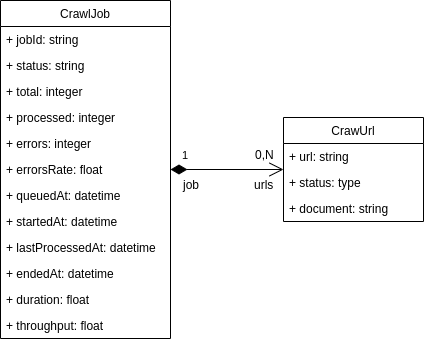

The diagram above was exported from draw.io. Its source (the exported page's mxGraphModel, read from the mxfile embedded in the PNG):
<mxGraphModel dx="1233" dy="617" grid="1" gridSize="10" guides="1" tooltips="1" connect="1" arrows="1" fold="1" page="1" pageScale="1" pageWidth="827" pageHeight="1169" math="0" shadow="0">
  <root>
    <mxCell id="0" />
    <mxCell id="1" parent="0" />
    <mxCell id="YhC3FO2TvZ0OFFv901i4-2" value="CrawUrl" style="swimlane;fontStyle=0;childLayout=stackLayout;horizontal=1;startSize=26;fillColor=none;horizontalStack=0;resizeParent=1;resizeParentMax=0;resizeLast=0;collapsible=1;marginBottom=0;" parent="1" vertex="1">
      <mxGeometry x="413" y="277" width="140" height="104" as="geometry" />
    </mxCell>
    <mxCell id="YhC3FO2TvZ0OFFv901i4-3" value="+ url: string" style="text;strokeColor=none;fillColor=none;align=left;verticalAlign=top;spacingLeft=4;spacingRight=4;overflow=hidden;rotatable=0;points=[[0,0.5],[1,0.5]];portConstraint=eastwest;" parent="YhC3FO2TvZ0OFFv901i4-2" vertex="1">
      <mxGeometry y="26" width="140" height="26" as="geometry" />
    </mxCell>
    <mxCell id="YhC3FO2TvZ0OFFv901i4-4" value="+ status: type" style="text;strokeColor=none;fillColor=none;align=left;verticalAlign=top;spacingLeft=4;spacingRight=4;overflow=hidden;rotatable=0;points=[[0,0.5],[1,0.5]];portConstraint=eastwest;" parent="YhC3FO2TvZ0OFFv901i4-2" vertex="1">
      <mxGeometry y="52" width="140" height="26" as="geometry" />
    </mxCell>
    <mxCell id="YhC3FO2TvZ0OFFv901i4-5" value="+ document: string" style="text;strokeColor=none;fillColor=none;align=left;verticalAlign=top;spacingLeft=4;spacingRight=4;overflow=hidden;rotatable=0;points=[[0,0.5],[1,0.5]];portConstraint=eastwest;" parent="YhC3FO2TvZ0OFFv901i4-2" vertex="1">
      <mxGeometry y="78" width="140" height="26" as="geometry" />
    </mxCell>
    <mxCell id="YhC3FO2TvZ0OFFv901i4-6" value="CrawlJob" style="swimlane;fontStyle=0;childLayout=stackLayout;horizontal=1;startSize=26;fillColor=none;horizontalStack=0;resizeParent=1;resizeParentMax=0;resizeLast=0;collapsible=1;marginBottom=0;" parent="1" vertex="1">
      <mxGeometry x="130" y="160" width="170" height="338" as="geometry" />
    </mxCell>
    <mxCell id="YhC3FO2TvZ0OFFv901i4-7" value="+ jobId: string" style="text;strokeColor=none;fillColor=none;align=left;verticalAlign=top;spacingLeft=4;spacingRight=4;overflow=hidden;rotatable=0;points=[[0,0.5],[1,0.5]];portConstraint=eastwest;" parent="YhC3FO2TvZ0OFFv901i4-6" vertex="1">
      <mxGeometry y="26" width="170" height="26" as="geometry" />
    </mxCell>
    <mxCell id="YhC3FO2TvZ0OFFv901i4-8" value="+ status: string" style="text;strokeColor=none;fillColor=none;align=left;verticalAlign=top;spacingLeft=4;spacingRight=4;overflow=hidden;rotatable=0;points=[[0,0.5],[1,0.5]];portConstraint=eastwest;" parent="YhC3FO2TvZ0OFFv901i4-6" vertex="1">
      <mxGeometry y="52" width="170" height="26" as="geometry" />
    </mxCell>
    <mxCell id="YhC3FO2TvZ0OFFv901i4-9" value="+ total: integer" style="text;strokeColor=none;fillColor=none;align=left;verticalAlign=top;spacingLeft=4;spacingRight=4;overflow=hidden;rotatable=0;points=[[0,0.5],[1,0.5]];portConstraint=eastwest;" parent="YhC3FO2TvZ0OFFv901i4-6" vertex="1">
      <mxGeometry y="78" width="170" height="26" as="geometry" />
    </mxCell>
    <mxCell id="YhC3FO2TvZ0OFFv901i4-15" value="+ processed: integer" style="text;strokeColor=none;fillColor=none;align=left;verticalAlign=top;spacingLeft=4;spacingRight=4;overflow=hidden;rotatable=0;points=[[0,0.5],[1,0.5]];portConstraint=eastwest;" parent="YhC3FO2TvZ0OFFv901i4-6" vertex="1">
      <mxGeometry y="104" width="170" height="26" as="geometry" />
    </mxCell>
    <mxCell id="YhC3FO2TvZ0OFFv901i4-16" value="+ errors: integer" style="text;strokeColor=none;fillColor=none;align=left;verticalAlign=top;spacingLeft=4;spacingRight=4;overflow=hidden;rotatable=0;points=[[0,0.5],[1,0.5]];portConstraint=eastwest;" parent="YhC3FO2TvZ0OFFv901i4-6" vertex="1">
      <mxGeometry y="130" width="170" height="26" as="geometry" />
    </mxCell>
    <mxCell id="YhC3FO2TvZ0OFFv901i4-17" value="+ errorsRate: float" style="text;strokeColor=none;fillColor=none;align=left;verticalAlign=top;spacingLeft=4;spacingRight=4;overflow=hidden;rotatable=0;points=[[0,0.5],[1,0.5]];portConstraint=eastwest;" parent="YhC3FO2TvZ0OFFv901i4-6" vertex="1">
      <mxGeometry y="156" width="170" height="26" as="geometry" />
    </mxCell>
    <mxCell id="YhC3FO2TvZ0OFFv901i4-18" value="+ queuedAt: datetime" style="text;strokeColor=none;fillColor=none;align=left;verticalAlign=top;spacingLeft=4;spacingRight=4;overflow=hidden;rotatable=0;points=[[0,0.5],[1,0.5]];portConstraint=eastwest;" parent="YhC3FO2TvZ0OFFv901i4-6" vertex="1">
      <mxGeometry y="182" width="170" height="26" as="geometry" />
    </mxCell>
    <mxCell id="YhC3FO2TvZ0OFFv901i4-19" value="+ startedAt: datetime" style="text;strokeColor=none;fillColor=none;align=left;verticalAlign=top;spacingLeft=4;spacingRight=4;overflow=hidden;rotatable=0;points=[[0,0.5],[1,0.5]];portConstraint=eastwest;" parent="YhC3FO2TvZ0OFFv901i4-6" vertex="1">
      <mxGeometry y="208" width="170" height="26" as="geometry" />
    </mxCell>
    <mxCell id="YhC3FO2TvZ0OFFv901i4-20" value="+ lastProcessedAt: datetime" style="text;strokeColor=none;fillColor=none;align=left;verticalAlign=top;spacingLeft=4;spacingRight=4;overflow=hidden;rotatable=0;points=[[0,0.5],[1,0.5]];portConstraint=eastwest;" parent="YhC3FO2TvZ0OFFv901i4-6" vertex="1">
      <mxGeometry y="234" width="170" height="26" as="geometry" />
    </mxCell>
    <mxCell id="YhC3FO2TvZ0OFFv901i4-21" value="+ endedAt: datetime" style="text;strokeColor=none;fillColor=none;align=left;verticalAlign=top;spacingLeft=4;spacingRight=4;overflow=hidden;rotatable=0;points=[[0,0.5],[1,0.5]];portConstraint=eastwest;" parent="YhC3FO2TvZ0OFFv901i4-6" vertex="1">
      <mxGeometry y="260" width="170" height="26" as="geometry" />
    </mxCell>
    <mxCell id="YhC3FO2TvZ0OFFv901i4-22" value="+ duration: float" style="text;strokeColor=none;fillColor=none;align=left;verticalAlign=top;spacingLeft=4;spacingRight=4;overflow=hidden;rotatable=0;points=[[0,0.5],[1,0.5]];portConstraint=eastwest;" parent="YhC3FO2TvZ0OFFv901i4-6" vertex="1">
      <mxGeometry y="286" width="170" height="26" as="geometry" />
    </mxCell>
    <mxCell id="k28JlIT2bOnKe8jcd-Jn-1" value="+ throughput: float" style="text;strokeColor=none;fillColor=none;align=left;verticalAlign=top;spacingLeft=4;spacingRight=4;overflow=hidden;rotatable=0;points=[[0,0.5],[1,0.5]];portConstraint=eastwest;" vertex="1" parent="YhC3FO2TvZ0OFFv901i4-6">
      <mxGeometry y="312" width="170" height="26" as="geometry" />
    </mxCell>
    <mxCell id="YhC3FO2TvZ0OFFv901i4-23" value="1" style="endArrow=open;html=1;endSize=12;startArrow=diamondThin;startSize=14;startFill=1;edgeStyle=orthogonalEdgeStyle;align=left;verticalAlign=bottom;" parent="1" source="YhC3FO2TvZ0OFFv901i4-6" target="YhC3FO2TvZ0OFFv901i4-2" edge="1">
      <mxGeometry x="-0.8182" y="6" relative="1" as="geometry">
        <mxPoint x="390" y="450" as="sourcePoint" />
        <mxPoint x="550" y="450" as="targetPoint" />
        <mxPoint as="offset" />
      </mxGeometry>
    </mxCell>
    <mxCell id="YhC3FO2TvZ0OFFv901i4-24" value="0,N" style="text;html=1;resizable=0;points=[];align=center;verticalAlign=middle;labelBackgroundColor=#ffffff;" parent="YhC3FO2TvZ0OFFv901i4-23" vertex="1" connectable="0">
      <mxGeometry x="0.8359" y="5" relative="1" as="geometry">
        <mxPoint x="-10.5" y="-11" as="offset" />
      </mxGeometry>
    </mxCell>
    <mxCell id="YhC3FO2TvZ0OFFv901i4-25" value="urls" style="text;html=1;resizable=0;points=[];align=center;verticalAlign=middle;labelBackgroundColor=#ffffff;" parent="YhC3FO2TvZ0OFFv901i4-23" vertex="1" connectable="0">
      <mxGeometry x="0.7607" y="-1" relative="1" as="geometry">
        <mxPoint x="-6.5" y="13" as="offset" />
      </mxGeometry>
    </mxCell>
    <mxCell id="YhC3FO2TvZ0OFFv901i4-26" value="job" style="text;html=1;resizable=0;points=[];align=center;verticalAlign=middle;labelBackgroundColor=#ffffff;" parent="YhC3FO2TvZ0OFFv901i4-23" vertex="1" connectable="0">
      <mxGeometry x="-0.8067" y="-1" relative="1" as="geometry">
        <mxPoint x="9.5" y="13" as="offset" />
      </mxGeometry>
    </mxCell>
  </root>
</mxGraphModel>